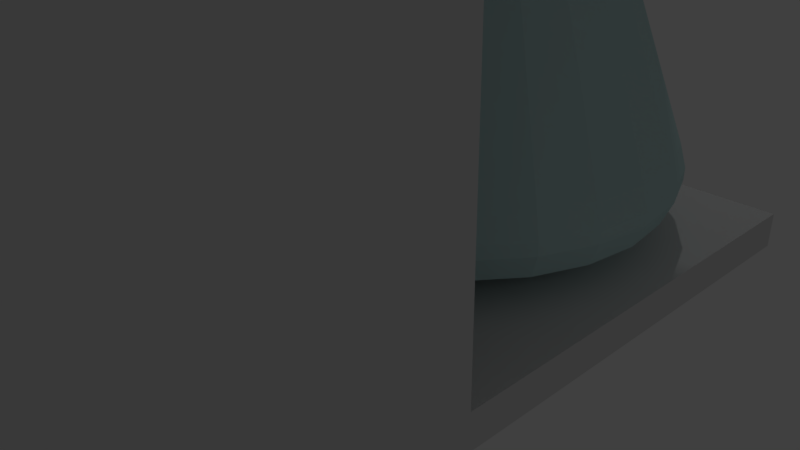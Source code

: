 # Source: coffeeMaker_02.blend  (saved by Blender 2.77.0; exported with 4.5.12 LTS)
import bpy
from mathutils import Matrix  # noqa: F401  (used for matrix-valued properties, if any)

bpy.ops.wm.read_factory_settings(use_empty=True)
scene = bpy.context.scene
scene.name = 'Scene'

# ---- collections
col_collection_1 = bpy.data.collections.new('Collection 1'); scene.collection.children.link(col_collection_1)

# ---- materials (node trees are filled in below, after node groups)
mat_material_001 = bpy.data.materials.new('Material.001')
mat_material_001.alpha_threshold = 0.0
mat_material_001.use_transparent_shadow = False
mat_material_001.diffuse_color = (0.5795, 0.8, 0.8, 1.0)
mat_material_001.roughness = 0.5
mat_material_001.specular_intensity = 0.8958
mat_material_002 = bpy.data.materials.new('Material.002')
mat_material_002.alpha_threshold = 0.0
mat_material_002.use_transparent_shadow = False
mat_material_002.diffuse_color = (0.2079, 0.07055, 0.01562, 1.0)
mat_material_002.roughness = 0.5
mat_material_003 = bpy.data.materials.new('Material.003')
mat_material_003.alpha_threshold = 0.0
mat_material_003.use_transparent_shadow = False
mat_material_003.diffuse_color = (0.8, 0.02959, 0.05895, 1.0)
mat_material_003.roughness = 0.5

# ---- material node trees

# ---- world
world_world = bpy.data.worlds.new('World'); scene.world = world_world
world_world.color = (0.05088, 0.05088, 0.05088)
world_world.use_sun_shadow = False
world_world.sun_shadow_jitter_overblur = 0.0
world_world.cycles.sampling_method = 'MANUAL'
world_world.light_settings.ao_factor = 0.4355

# ---- cameras
cam_camera = bpy.data.cameras.new('Camera')
cam_camera.clip_end = 100.0
cam_camera.lens = 35.0
cam_camera.sensor_width = 32.0
cam_camera.sensor_height = 18.0
cam_camera.ortho_scale = 7.314
cam_camera.dof.focus_distance = 0.0
cam_camera.dof.aperture_fstop = 128.0

# ---- lights
light_point = bpy.data.lights.new('Point', 'POINT')
light_point.transmission_factor = 0.0
light_point.energy = 100.0
light_point.shadow_buffer_clip_start = 0.5
light_point.shadow_soft_size = 0.1
light_point.shadow_maximum_resolution = 0.006
light_point.use_absolute_resolution = True
light_lamp = bpy.data.lights.new('Lamp', 'POINT')
light_lamp.transmission_factor = 0.0
light_lamp.cutoff_distance = 30.0
light_lamp.energy = 100.0
light_lamp.shadow_buffer_clip_start = 1.001
light_lamp.shadow_soft_size = 0.1
light_lamp.shadow_maximum_resolution = 0.006
light_lamp.use_absolute_resolution = True

# ---- meshes
me_cube = bpy.data.meshes.new('Cube')
me_cube.from_pydata([(-5.073, -3.351, -2.345), (-5.073, -3.351, -1.887), (-5.073, 3.374, -2.345), (-5.073, 3.374, -1.887), (2.309, -3.351, -2.345), (2.309, -3.351, -1.887), (2.309, 3.374, -2.345), (2.309, 3.374, -1.887), (-5.073, -0.7991, -1.887), (-5.073, -0.7991, -2.345), (2.309, -0.7991, -1.887), (2.309, -0.7991, -2.345), (-5.073, -0.7991, 4.983), (2.309, -3.351, 4.983), (2.309, -0.7991, 4.983), (-5.073, -3.351, 4.983), (2.309, -3.351, 7.347), (2.309, -0.7991, 7.347), (-5.073, -0.7991, 7.347), (-5.073, -3.351, 7.347), (2.309, 3.381, 4.983), (2.309, 3.381, 7.347), (-5.073, 3.381, 4.983), (-5.073, 3.381, 7.347), (1.571, -0.7991, 4.983), (0.8327, -0.7991, 4.983), (0.09445, -0.7991, 4.983), (-0.6438, -0.7991, 4.983), (-1.382, -0.7991, 4.983), (-2.12, -0.7991, 4.983), (-2.859, -0.7991, 4.983), (-3.597, -0.7991, 4.983), (-4.335, -0.7991, 4.983), (1.571, 3.381, 4.983), (0.8327, 3.381, 4.983), (0.09445, 3.381, 4.983), (-0.6438, 3.381, 4.983), (-1.382, 3.381, 4.983), (-2.12, 3.381, 4.983), (-2.859, 3.381, 4.983), (-3.597, 3.381, 4.983), (-4.335, 3.381, 4.983), (2.309, -0.3811, 4.983), (2.309, 0.03696, 4.983), (2.309, 0.455, 4.983), (2.309, 0.873, 4.983), (2.309, 1.291, 4.983), (2.309, 1.709, 4.983), (2.309, 2.127, 4.983), (2.309, 2.545, 4.983), (2.309, 2.963, 4.983), (-5.073, 2.963, 4.983), (-5.073, 2.545, 4.983), (-5.073, 2.127, 4.983), (-5.073, 1.709, 4.983), (-5.073, 1.291, 4.983), (-5.073, 0.873, 4.983), (-5.073, 0.455, 4.983), (-5.073, 0.03696, 4.983), (-5.073, -0.3811, 4.983), (1.523, 0.3602, 4.983), (1.691, 0.5526, 4.983), (1.83, 0.7764, 4.983), (1.924, 1.026, 4.983), (1.957, 1.291, 4.983), (1.924, 1.556, 4.983), (1.83, 1.806, 4.983), (1.691, 2.029, 4.983), (1.523, 2.222, 4.983), (1.282, 0.1528, 4.983), (1.282, 2.429, 4.983), (0.8278, -0.125, 4.983), (0.8278, 2.707, 4.983), (-0.03361, -0.4371, 4.983), (-0.03361, 3.019, 4.983), (-1.382, -0.598, 4.983), (-1.382, 3.18, 4.983), (-2.73, -0.4371, 4.983), (-2.73, 3.019, 4.983), (-3.592, -0.125, 4.983), (-3.592, 2.707, 4.983), (-4.046, 0.1528, 4.983), (-4.046, 2.429, 4.983), (-4.287, 0.3602, 4.983), (-4.455, 0.5526, 4.983), (-4.594, 0.7764, 4.983), (-4.688, 1.026, 4.983), (-4.721, 1.291, 4.983), (-4.688, 1.556, 4.983), (-4.594, 1.806, 4.983), (-4.455, 2.029, 4.983), (-4.287, 2.222, 4.983), (1.168, 0.474, 4.472), (1.315, 0.6429, 4.472), (1.438, 0.8393, 4.472), (1.519, 1.059, 4.472), (1.548, 1.291, 4.472), (1.519, 1.523, 4.472), (1.438, 1.743, 4.472), (1.315, 1.939, 4.472), (1.168, 2.108, 4.472), (0.9567, 0.2919, 4.472), (0.9567, 2.29, 4.472), (0.5576, 0.04811, 4.472), (0.5576, 2.534, 4.472), (-0.1985, -0.2258, 4.472), (-0.1985, 2.808, 4.472), (-1.382, -0.3671, 4.472), (-1.382, 2.949, 4.472), (-2.566, -0.2258, 4.472), (-2.566, 2.808, 4.472), (-3.322, 0.04811, 4.472), (-3.322, 2.534, 4.472), (-3.721, 0.2919, 4.472), (-3.721, 2.29, 4.472), (-3.932, 0.474, 4.472), (-4.079, 0.6429, 4.472), (-4.202, 0.8393, 4.472), (-4.283, 1.059, 4.472), (-4.312, 1.291, 4.472), (-4.283, 1.523, 4.472), (-4.202, 1.743, 4.472), (-4.079, 1.939, 4.472), (-3.932, 2.108, 4.472), (0.9655, 0.5389, 4.472), (1.101, 0.6943, 4.472), (1.214, 0.8752, 4.472), (1.289, 1.077, 4.472), (1.316, 1.291, 4.472), (1.289, 1.505, 4.472), (1.214, 1.707, 4.472), (1.101, 1.888, 4.472), (0.9655, 2.043, 4.472), (0.771, 0.3712, 4.472), (0.771, 2.211, 4.472), (0.4036, 0.1468, 4.472), (0.4036, 2.435, 4.472), (-0.2924, -0.1054, 4.472), (-0.2924, 2.687, 4.472), (-1.382, -0.2355, 4.472), (-1.382, 2.818, 4.472), (-2.472, -0.1054, 4.472), (-2.472, 2.687, 4.472), (-3.168, 0.1468, 4.472), (-3.168, 2.435, 4.472), (-3.535, 0.3712, 4.472), (-3.535, 2.211, 4.472), (-3.73, 0.5389, 4.472), (-3.865, 0.6943, 4.472), (-3.978, 0.8752, 4.472), (-4.053, 1.077, 4.472), (-4.08, 1.291, 4.472), (-4.053, 1.505, 4.472), (-3.978, 1.707, 4.472), (-3.865, 1.888, 4.472), (-3.73, 2.043, 4.472), (0.7906, 0.5949, 4.115), (0.9161, 0.7388, 4.115), (1.02, 0.9062, 4.115), (1.09, 1.093, 4.115), (1.115, 1.291, 4.115), (1.09, 1.489, 4.115), (1.02, 1.676, 4.115), (0.9161, 1.843, 4.115), (0.7906, 1.987, 4.115), (0.6106, 0.4398, 4.115), (-0.3002, 0.6784, 4.115), (-0.3002, 0.8826, 4.115), (-0.3002, 1.087, 4.115), (-0.3002, 1.291, 4.115), (-0.3002, 1.495, 4.115), (-0.3002, 1.699, 4.115), (-0.3002, 1.904, 4.115), (0.6106, 2.142, 4.115), (0.2706, 0.232, 4.115), (-0.6608, 0.6784, 4.115), (-0.6608, 0.8826, 4.115), (-0.6608, 1.087, 4.115), (-0.6608, 1.291, 4.115), (-0.6608, 1.495, 4.115), (-0.6608, 1.699, 4.115), (-0.6608, 1.904, 4.115), (0.2706, 2.35, 4.115), (-0.3736, -0.001363, 4.115), (-1.021, 0.6784, 4.115), (-1.021, 0.8826, 4.115), (-1.021, 1.087, 4.115), (-1.021, 1.291, 4.115), (-1.021, 1.495, 4.115), (-1.021, 1.699, 4.115), (-1.021, 1.904, 4.115), (-0.3736, 2.583, 4.115), (-1.382, -0.1217, 4.115), (-1.382, 0.6784, 4.115), (-1.382, 0.8826, 4.115), (-1.382, 1.087, 4.115), (-1.382, 1.291, 4.115), (-1.382, 1.495, 4.115), (-1.382, 1.699, 4.115), (-1.382, 1.904, 4.115), (-1.382, 2.704, 4.115), (-2.39, -0.001363, 4.115), (-1.743, 0.6784, 4.115), (-1.743, 0.8826, 4.115), (-1.743, 1.087, 4.115), (-1.743, 1.291, 4.115), (-1.743, 1.495, 4.115), (-1.743, 1.699, 4.115), (-1.743, 1.904, 4.115), (-2.39, 2.583, 4.115), (-3.035, 0.232, 4.115), (-2.103, 0.6784, 4.115), (-2.103, 0.8826, 4.115), (-2.103, 1.087, 4.115), (-2.103, 1.291, 4.115), (-2.103, 1.495, 4.115), (-2.103, 1.699, 4.115), (-2.103, 1.904, 4.115), (-3.035, 2.35, 4.115), (-3.375, 0.4398, 4.115), (-2.464, 0.6784, 4.115), (-2.464, 0.8826, 4.115), (-2.464, 1.087, 4.115), (-2.464, 1.291, 4.115), (-2.464, 1.495, 4.115), (-2.464, 1.699, 4.115), (-2.464, 1.904, 4.115), (-3.375, 2.142, 4.115), (-3.555, 0.5949, 4.115), (-3.68, 0.7388, 4.115), (-3.784, 0.9062, 4.115), (-3.854, 1.093, 4.115), (-3.879, 1.291, 4.115), (-3.854, 1.489, 4.115), (-3.784, 1.676, 4.115), (-3.68, 1.843, 4.115), (-3.555, 1.987, 4.115), (-1.013, -0.7991, 4.983), (-1.013, 3.381, 4.983), (-0.7078, -0.5176, 4.983), (-0.7078, 3.1, 4.983), (-0.7902, -0.2965, 4.472), (-0.7902, 2.879, 4.472), (-0.8372, -0.1704, 4.472), (-0.8372, 2.753, 4.472), (-0.8778, -0.06154, 4.115), (-1.202, 0.6784, 4.115), (-1.202, 0.8826, 4.115), (-1.202, 1.087, 4.115), (-1.202, 1.291, 4.115), (-1.202, 1.495, 4.115), (-1.202, 1.699, 4.115), (-1.202, 1.904, 4.115), (-0.8778, 2.644, 4.115), (-1.751, -0.7991, 4.983), (-1.751, 3.381, 4.983), (-2.056, -0.5176, 4.983), (-2.056, 3.1, 4.983), (-1.974, -0.2965, 4.472), (-1.974, 2.879, 4.472), (-1.927, -0.1704, 4.472), (-1.927, 2.753, 4.472), (-1.886, -0.06154, 4.115), (-1.562, 0.6784, 4.115), (-1.562, 0.8826, 4.115), (-1.562, 1.087, 4.115), (-1.562, 1.291, 4.115), (-1.562, 1.495, 4.115), (-1.562, 1.699, 4.115), (-1.562, 1.904, 4.115), (-1.886, 2.644, 4.115), (-1.382, 3.22, 4.949), (-1.382, 2.989, 4.438), (-2.056, 3.14, 4.949), (-1.974, 2.919, 4.438), (-0.7078, 3.14, 4.949), (-0.7902, 2.919, 4.438), (-1.974, 2.739, 4.164), (-1.382, 2.81, 4.164), (-0.7902, 2.739, 4.164), (-1.974, 2.779, 4.129), (-1.382, 2.85, 4.129), (-0.7902, 2.779, 4.129), (-0.7902, 2.892, 4.378), (-1.382, 2.962, 4.378), (-1.974, 2.892, 4.378), (-0.7902, 2.852, 4.412), (-1.974, 2.852, 4.412), (-1.382, 2.922, 4.412), (1.747, -0.4674, 7.347), (1.747, -3.259, 7.347), (-4.511, -3.259, 7.347), (-4.511, -0.4674, 7.347), (1.747, 2.29, 7.347), (-4.511, 2.29, 7.347), (1.747, -0.4674, 7.846), (1.747, -3.259, 7.846), (-4.511, -3.259, 7.846), (-4.511, -0.4674, 7.846), (1.747, 2.29, 7.846), (-4.511, 2.29, 7.846), (2.309, 3.381, 6.165), (2.064, 3.381, 6.166), (2.064, 3.381, 7.053), (-4.109, 3.381, 5.279), (-4.795, 3.381, 5.279), (-4.795, 3.381, 7.053), (2.064, 3.381, 5.279), (1.378, 3.381, 5.279), (0.6918, 3.381, 5.279), (0.006014, 3.381, 5.279), (-0.6798, 3.381, 5.279), (-1.023, 3.381, 5.279), (-1.366, 3.381, 5.279), (-1.709, 3.381, 5.279), (-2.051, 3.381, 5.279), (-2.737, 3.381, 5.279), (-3.423, 3.381, 5.279), (2.064, 3.424, 6.166), (2.064, 3.424, 7.053), (-4.109, 3.424, 5.279), (-4.795, 3.424, 5.279), (-4.795, 3.424, 7.053), (2.064, 3.424, 5.279), (1.378, 3.424, 5.279), (0.6918, 3.424, 5.279), (0.006014, 3.424, 5.279), (-0.6798, 3.424, 5.279), (-1.023, 3.424, 5.279), (-1.366, 3.424, 5.279), (-1.709, 3.424, 5.279), (-2.051, 3.424, 5.279), (-2.737, 3.424, 5.279), (-3.423, 3.424, 5.279), (1.957, 3.424, 6.158), (1.957, 3.424, 6.936), (-4.011, 3.424, 5.381), (-4.675, 3.424, 5.381), (-4.675, 3.424, 6.936), (1.957, 3.424, 5.381), (1.294, 3.424, 5.381), (0.631, 3.424, 5.381), (-0.03218, 3.424, 5.381), (-0.6954, 3.424, 5.381), (-1.027, 3.424, 5.381), (-1.359, 3.424, 5.381), (-1.69, 3.424, 5.381), (-2.022, 3.424, 5.381), (-2.685, 3.424, 5.381), (-3.348, 3.424, 5.381), (1.957, 3.369, 6.158), (1.957, 3.369, 6.936), (-4.011, 3.369, 5.381), (-4.675, 3.369, 5.381), (-4.675, 3.369, 6.936), (1.957, 3.369, 5.381), (1.294, 3.369, 5.381), (0.631, 3.369, 5.381), (-0.03218, 3.369, 5.381), (-0.6954, 3.369, 5.381), (-1.027, 3.369, 5.381), (-1.359, 3.369, 5.381), (-1.69, 3.369, 5.381), (-2.022, 3.369, 5.381), (-2.685, 3.369, 5.381), (-3.348, 3.369, 5.381)], [], [(8, 3, 2, 9), (3, 7, 6, 2), (10, 5, 4, 11), (5, 1, 0, 4), (9, 2, 6, 11), (10, 7, 3, 8), (5, 10, 14, 13), (0, 9, 11, 4), (7, 10, 11, 6), (1, 8, 9, 0), (1, 5, 13, 15), (8, 1, 15, 12), (12, 15, 19, 18), (10, 8, 12, 32, 31, 30, 29, 254, 28, 237, 27, 26, 25, 24, 14), (19, 16, 290, 291), (15, 13, 16, 19), (13, 14, 17, 16), (17, 14, 42, 43, 44, 45, 46, 47, 48, 49, 50, 20, 301, 21), (238, 37, 313, 312), (18, 19, 291, 292), (12, 18, 23, 22, 51, 52, 53, 54, 55, 56, 57, 58, 59), (91, 51, 22, 41), (50, 68, 33, 20), (68, 70, 34, 33), (70, 72, 35, 34), (72, 74, 36, 35), (240, 76, 37, 238), (257, 78, 38, 255), (78, 80, 39, 38), (80, 82, 40, 39), (82, 91, 41, 40), (14, 24, 60, 42), (42, 60, 61, 43), (43, 61, 62, 44), (44, 62, 63, 45), (45, 63, 64, 46), (46, 64, 65, 47), (47, 65, 66, 48), (48, 66, 67, 49), (49, 67, 68, 50), (24, 25, 69, 60), (25, 26, 71, 69), (26, 27, 73, 71), (237, 28, 75, 239), (254, 29, 77, 256), (61, 60, 92, 93), (83, 84, 116, 115), (81, 83, 115, 113), (256, 77, 109, 258), (69, 71, 103, 101), (82, 80, 112, 114), (240, 74, 106, 242), (70, 68, 100, 102), (29, 30, 79, 77), (77, 79, 111, 109), (71, 73, 105, 103), (91, 82, 114, 123), (68, 67, 99, 100), (285, 284, 281, 280), (72, 70, 102, 104), (90, 91, 123, 122), (67, 66, 98, 99), (30, 31, 81, 79), (89, 90, 122, 121), (66, 65, 97, 98), (88, 89, 121, 120), (65, 64, 96, 97), (87, 88, 120, 119), (79, 81, 113, 111), (239, 75, 107, 241), (60, 69, 101, 92), (31, 32, 83, 81), (64, 63, 95, 96), (86, 87, 119, 118), (80, 78, 110, 112), (74, 72, 104, 106), (63, 62, 94, 95), (85, 86, 118, 117), (62, 61, 93, 94), (84, 85, 117, 116), (32, 12, 59, 83), (83, 59, 58, 84), (84, 58, 57, 85), (85, 57, 56, 86), (86, 56, 55, 87), (87, 55, 54, 88), (88, 54, 53, 89), (89, 53, 52, 90), (90, 52, 51, 91), (123, 114, 146, 155), (259, 108, 140, 261), (104, 102, 134, 136), (100, 99, 131, 132), (99, 98, 130, 131), (111, 113, 145, 143), (241, 107, 139, 243), (98, 97, 129, 130), (92, 101, 133, 124), (112, 110, 142, 144), (106, 104, 136, 138), (97, 96, 128, 129), (122, 123, 155, 154), (96, 95, 127, 128), (121, 122, 154, 153), (95, 94, 126, 127), (120, 121, 153, 152), (94, 93, 125, 126), (119, 120, 152, 151), (113, 115, 147, 145), (258, 109, 141, 260), (101, 103, 135, 133), (93, 92, 124, 125), (118, 119, 151, 150), (114, 112, 144, 146), (242, 106, 138, 244), (102, 100, 132, 134), (117, 118, 150, 149), (116, 117, 149, 148), (115, 116, 148, 147), (109, 111, 143, 141), (103, 105, 137, 135), (148, 149, 230, 229), (147, 148, 229, 228), (141, 143, 210, 201), (135, 137, 183, 174), (155, 146, 227, 236), (261, 140, 200, 270), (136, 134, 173, 182), (132, 131, 163, 164), (131, 130, 162, 163), (143, 145, 219, 210), (243, 139, 192, 245), (124, 133, 165, 156), (130, 129, 161, 162), (144, 142, 209, 218), (138, 136, 182, 191), (129, 128, 160, 161), (154, 155, 236, 235), (128, 127, 159, 160), (153, 154, 235, 234), (127, 126, 158, 159), (152, 153, 234, 233), (126, 125, 157, 158), (151, 152, 233, 232), (145, 147, 228, 219), (260, 141, 201, 262), (133, 135, 174, 165), (125, 124, 156, 157), (150, 151, 232, 231), (146, 144, 218, 227), (244, 138, 191, 253), (134, 132, 164, 173), (149, 150, 231, 230), (156, 165, 166, 157), (157, 166, 167, 158), (158, 167, 168, 159), (159, 168, 169, 160), (160, 169, 170, 161), (161, 170, 171, 162), (162, 171, 172, 163), (163, 172, 173, 164), (165, 174, 175, 166), (166, 175, 176, 167), (167, 176, 177, 168), (168, 177, 178, 169), (169, 178, 179, 170), (170, 179, 180, 171), (171, 180, 181, 172), (172, 181, 182, 173), (174, 183, 184, 175), (175, 184, 185, 176), (176, 185, 186, 177), (177, 186, 187, 178), (178, 187, 188, 179), (179, 188, 189, 180), (180, 189, 190, 181), (181, 190, 191, 182), (245, 192, 193, 246), (246, 193, 194, 247), (247, 194, 195, 248), (248, 195, 196, 249), (249, 196, 197, 250), (250, 197, 198, 251), (251, 198, 199, 252), (252, 199, 200, 253), (262, 201, 202, 263), (263, 202, 203, 264), (264, 203, 204, 265), (265, 204, 205, 266), (266, 205, 206, 267), (267, 206, 207, 268), (268, 207, 208, 269), (269, 208, 209, 270), (201, 210, 211, 202), (202, 211, 212, 203), (203, 212, 213, 204), (204, 213, 214, 205), (205, 214, 215, 206), (206, 215, 216, 207), (207, 216, 217, 208), (208, 217, 218, 209), (210, 219, 220, 211), (211, 220, 221, 212), (212, 221, 222, 213), (213, 222, 223, 214), (214, 223, 224, 215), (215, 224, 225, 216), (216, 225, 226, 217), (217, 226, 227, 218), (219, 228, 229, 220), (220, 229, 230, 221), (221, 230, 231, 222), (222, 231, 232, 223), (223, 232, 233, 224), (224, 233, 234, 225), (225, 234, 235, 226), (226, 235, 236, 227), (190, 252, 253, 191), (189, 251, 252, 190), (188, 250, 251, 189), (187, 249, 250, 188), (186, 248, 249, 187), (185, 247, 248, 186), (184, 246, 247, 185), (183, 245, 246, 184), (140, 244, 253, 200), (137, 243, 245, 183), (108, 242, 244, 140), (105, 241, 243, 137), (73, 239, 241, 105), (259, 257, 273, 274), (27, 237, 239, 73), (74, 240, 238, 36), (199, 269, 270, 200), (198, 268, 269, 199), (197, 267, 268, 198), (196, 266, 267, 197), (195, 265, 266, 196), (194, 264, 265, 195), (193, 263, 264, 194), (192, 262, 263, 193), (139, 260, 262, 192), (142, 261, 270, 209), (107, 258, 260, 139), (110, 259, 261, 142), (78, 257, 259, 110), (75, 256, 258, 107), (28, 254, 256, 75), (76, 257, 255, 37), (273, 271, 272, 274), (271, 275, 276, 272), (76, 240, 275, 271), (257, 76, 271, 273), (240, 242, 276, 275), (284, 283, 282, 281), (279, 278, 281, 282), (278, 277, 280, 281), (283, 286, 279, 282), (287, 285, 280, 277), (286, 288, 278, 279), (288, 287, 277, 278), (108, 259, 287, 288), (242, 108, 288, 286), (259, 274, 285, 287), (276, 242, 286, 283), (272, 276, 283, 284), (274, 272, 284, 285), (294, 292, 298, 300), (291, 290, 296, 297), (17, 21, 293, 289), (21, 23, 294, 293), (23, 18, 292, 294), (16, 17, 289, 290), (295, 298, 297, 296), (298, 295, 299, 300), (293, 294, 300, 299), (290, 289, 295, 296), (289, 293, 299, 295), (292, 291, 297, 298), (316, 317, 333, 332), (255, 38, 315, 314), (21, 301, 302, 303), (38, 39, 316, 315), (41, 22, 305, 304), (301, 20, 307, 302), (39, 40, 317, 316), (22, 23, 306, 305), (20, 33, 308, 307), (36, 238, 312, 311), (40, 41, 304, 317), (23, 21, 303, 306), (33, 34, 309, 308), (34, 35, 310, 309), (35, 36, 311, 310), (37, 255, 314, 313), (320, 321, 337, 336), (307, 308, 324, 323), (317, 304, 320, 333), (308, 309, 325, 324), (311, 312, 328, 327), (309, 310, 326, 325), (313, 314, 330, 329), (310, 311, 327, 326), (303, 302, 318, 319), (302, 307, 323, 318), (312, 313, 329, 328), (304, 305, 321, 320), (314, 315, 331, 330), (305, 306, 322, 321), (315, 316, 332, 331), (306, 303, 319, 322), (341, 342, 358, 357), (330, 331, 347, 346), (321, 322, 338, 337), (331, 332, 348, 347), (322, 319, 335, 338), (332, 333, 349, 348), (323, 324, 340, 339), (333, 320, 336, 349), (324, 325, 341, 340), (327, 328, 344, 343), (325, 326, 342, 341), (329, 330, 346, 345), (326, 327, 343, 342), (319, 318, 334, 335), (318, 323, 339, 334), (328, 329, 345, 344), (355, 356, 357, 358, 359, 360, 361, 362, 363, 364, 365, 352, 353, 354, 351, 350), (345, 346, 362, 361), (342, 343, 359, 358), (335, 334, 350, 351), (334, 339, 355, 350), (344, 345, 361, 360), (336, 337, 353, 352), (346, 347, 363, 362), (337, 338, 354, 353), (347, 348, 364, 363), (338, 335, 351, 354), (348, 349, 365, 364), (339, 340, 356, 355), (349, 336, 352, 365), (340, 341, 357, 356), (343, 344, 360, 359)])
me_cube.use_remesh_preserve_volume = False
me_cube.use_remesh_preserve_attributes = False
me_cube.use_mirror_vertex_groups = False
me_cube.update()
me_cylinder = bpy.data.meshes.new('Cylinder')
me_cylinder.from_pydata([(0.0, 0.9025, -0.7491), (-1.793e-08, 1.805, -0.5579), (0.2336, 0.8717, -0.7491), (0.4672, 1.743, -0.5579), (0.4512, 0.7816, -0.7491), (0.9025, 1.563, -0.5579), (0.6382, 0.6382, -0.7491), (1.276, 1.276, -0.5579), (0.7816, 0.4512, -0.7491), (1.563, 0.9025, -0.5579), (0.8717, 0.2336, -0.7491), (1.743, 0.4672, -0.5579), (0.9025, 6.814e-08, -0.7491), (1.805, 2.506e-07, -0.5579), (0.8717, -0.2336, -0.7491), (1.743, -0.4672, -0.5579), (0.7816, -0.4512, -0.7491), (1.563, -0.9025, -0.5579), (0.6382, -0.6382, -0.7491), (1.276, -1.276, -0.5579), (0.4513, -0.7816, -0.7491), (0.9025, -1.563, -0.5579), (0.2336, -0.8717, -0.7491), (0.4672, -1.743, -0.5579), (3.514e-07, -0.9025, -0.7491), (6.85e-07, -1.805, -0.5579), (-0.2336, -0.8717, -0.7491), (-0.4672, -1.743, -0.5579), (-0.4512, -0.7816, -0.7491), (-0.9025, -1.563, -0.5579), (-0.6382, -0.6382, -0.7491), (-1.276, -1.276, -0.5579), (-0.7816, -0.4513, -0.7491), (-1.563, -0.9025, -0.5579), (-0.8717, -0.2336, -0.7491), (-1.743, -0.4672, -0.5579), (-0.9025, -4.196e-07, -0.7804), (-1.805, -7.249e-07, -0.5579), (-0.8717, 0.2336, -0.7491), (-1.743, 0.4672, -0.5579), (-0.7816, 0.4512, -0.7491), (-1.563, 0.9025, -0.5579), (-0.6382, 0.6382, -0.7491), (-1.276, 1.276, -0.5579), (-0.4513, 0.7816, -0.7491), (-0.9025, 1.563, -0.5579), (-0.2336, 0.8717, -0.7491), (-0.4672, 1.743, -0.5579), (0.01083, 2.346, -0.2695), (0.6181, 2.267, -0.2695), (1.184, 2.032, -0.2695), (1.67, 1.659, -0.2695), (2.043, 1.173, -0.2695), (2.277, 0.6073, -0.2695), (2.357, 3.681e-07, -0.2695), (2.277, -0.6073, -0.2695), (2.043, -1.173, -0.2695), (1.67, -1.659, -0.2695), (1.184, -2.032, -0.2695), (0.6181, -2.267, -0.2695), (0.01083, -2.346, -0.2695), (-0.5965, -2.267, -0.2695), (-1.162, -2.032, -0.2695), (-1.648, -1.659, -0.2695), (-2.021, -1.173, -0.2695), (-2.256, -0.6073, -0.2695), (-2.336, -8.999e-07, -0.2695), (-2.256, 0.6073, -0.2695), (-2.021, 1.173, -0.2695), (-1.648, 1.659, -0.2695), (-1.162, 2.032, -0.2695), (-0.5965, 2.267, -0.2695), (0.01318, 2.464, 0.01672), (0.6509, 2.38, 0.01672), (1.245, 2.134, 0.01672), (1.755, 1.742, 0.01672), (2.147, 1.232, 0.01672), (2.393, 0.6377, 0.01672), (2.477, 3.982e-07, 0.01672), (2.393, -0.6377, 0.01672), (2.147, -1.232, 0.01672), (1.755, -1.742, 0.01672), (1.245, -2.134, 0.01672), (0.6509, -2.38, 0.01672), (0.01318, -2.464, 0.01672), (-0.6245, -2.38, 0.01672), (-1.219, -2.134, 0.01672), (-1.729, -1.742, 0.01672), (-2.121, -1.232, 0.01672), (-2.367, -0.6377, 0.01672), (-2.451, -9.333e-07, 0.01672), (-2.367, 0.6377, 0.01672), (-2.121, 1.232, 0.01672), (-1.729, 1.742, 0.01672), (-1.219, 2.134, 0.01672), (-0.6245, 2.38, 0.01672), (0.01318, 2.464, 0.1681), (0.6509, 2.38, 0.1681), (1.245, 2.134, 0.1681), (1.755, 1.742, 0.1681), (2.147, 1.232, 0.1681), (2.393, 0.6377, 0.1681), (2.477, 3.982e-07, 0.1681), (2.393, -0.6377, 0.1681), (2.147, -1.232, 0.1681), (1.755, -1.742, 0.1681), (1.245, -2.134, 0.1681), (0.6509, -2.38, 0.1681), (0.01318, -2.464, 0.1681), (-0.6245, -2.38, 0.1681), (-1.219, -2.134, 0.1681), (-1.729, -1.742, 0.1681), (-2.121, -1.232, 0.1681), (-2.367, -0.6377, 0.1681), (-2.451, -9.333e-07, 0.1681), (-2.367, 0.6377, 0.1681), (-2.121, 1.232, 0.1681), (-1.729, 1.742, 0.1681), (-1.219, 2.134, 0.1681), (-0.6245, 2.38, 0.1681), (0.0117, 2.39, 0.441), (0.6303, 2.308, 0.441), (1.207, 2.07, 0.441), (1.702, 1.69, 0.441), (2.081, 1.195, 0.441), (2.32, 0.6186, 0.441), (2.402, 3.782e-07, 0.441), (2.32, -0.6186, 0.441), (2.081, -1.195, 0.441), (1.702, -1.69, 0.441), (1.207, -2.07, 0.441), (0.6303, -2.308, 0.441), (0.0117, -2.39, 0.441), (-0.6069, -2.308, 0.441), (-1.183, -2.07, 0.441), (-1.678, -1.69, 0.441), (-2.058, -1.195, 0.441), (-2.297, -0.6186, 0.441), (-2.378, -9.133e-07, 0.441), (-2.297, 0.6186, 0.441), (-2.058, 1.195, 0.441), (-1.678, 1.69, 0.441), (-1.183, 2.07, 0.441), (-0.6069, 2.308, 0.441), (-0.01295, 1.157, 3.975), (0.2866, 1.118, 3.975), (0.5657, 1.002, 3.975), (0.8054, 0.8184, 3.975), (0.9893, 0.5787, 3.975), (1.105, 0.2995, 3.975), (1.144, 8.853e-08, 3.975), (1.105, -0.2995, 3.975), (0.9893, -0.5787, 3.975), (0.8054, -0.8184, 3.975), (0.5657, -1.002, 3.975), (0.2866, -1.118, 3.975), (-0.01295, -1.157, 3.975), (-0.3125, -1.118, 3.975), (-0.5916, -1.002, 3.975), (-0.8313, -0.8184, 3.975), (-1.015, -0.5787, 3.975), (-1.131, -0.2995, 3.975), (-1.17, -5.369e-07, 3.975), (-1.131, 0.2995, 3.975), (-1.015, 0.5787, 3.975), (-0.8313, 0.8184, 3.975), (-0.5916, 1.002, 3.975), (-0.3125, 1.118, 3.975), (0.0, 1.0, -1.0), (-1.987e-08, 2.0, -0.7988), (0.2588, 0.9659, -1.0), (0.5176, 1.932, -0.7988), (0.5, 0.866, -1.0), (1.0, 1.732, -0.7988), (0.7071, 0.7071, -1.0), (1.414, 1.414, -0.7988), (0.866, 0.5, -1.0), (1.732, 1.0, -0.7988), (0.9659, 0.2588, -1.0), (1.932, 0.5176, -0.7988), (1.0, 7.55e-08, -1.0), (2.0, 2.777e-07, -0.7988), (0.9659, -0.2588, -1.0), (1.932, -0.5176, -0.7988), (0.866, -0.5, -1.0), (1.732, -1.0, -0.7988), (0.7071, -0.7071, -1.0), (1.414, -1.414, -0.7988), (0.5, -0.866, -1.0), (1.0, -1.732, -0.7988), (0.2588, -0.9659, -1.0), (0.5176, -1.932, -0.7988), (3.894e-07, -1.0, -1.0), (7.59e-07, -2.0, -0.7988), (-0.2588, -0.9659, -1.0), (-0.5176, -1.932, -0.7988), (-0.5, -0.866, -1.0), (-1.0, -1.732, -0.7988), (-0.7071, -0.7071, -1.0), (-1.414, -1.414, -0.7988), (-0.866, -0.5, -1.0), (-1.732, -1.0, -0.7988), (-0.9659, -0.2588, -1.0), (-1.932, -0.5176, -0.7988), (-1.0, -4.649e-07, -1.033), (-2.0, -8.032e-07, -0.7988), (-0.9659, 0.2588, -1.0), (-1.932, 0.5176, -0.7988), (-0.866, 0.5, -1.0), (-1.732, 1.0, -0.7988), (-0.7071, 0.7071, -1.0), (-1.414, 1.414, -0.7988), (-0.5, 0.866, -1.0), (-1.0, 1.732, -0.7988), (-0.2588, 0.9659, -1.0), (-0.5176, 1.932, -0.7988), (0.012, 2.6, -0.4952), (0.6849, 2.511, -0.4952), (1.312, 2.252, -0.4952), (1.85, 1.838, -0.4952), (2.264, 1.3, -0.4952), (2.523, 0.6729, -0.4952), (2.612, 4.079e-07, -0.4952), (2.523, -0.6729, -0.4952), (2.264, -1.3, -0.4952), (1.85, -1.838, -0.4952), (1.312, -2.252, -0.4952), (0.6849, -2.511, -0.4952), (0.012, -2.6, -0.4952), (-0.6609, -2.511, -0.4952), (-1.288, -2.252, -0.4952), (-1.826, -1.838, -0.4952), (-2.24, -1.3, -0.4952), (-2.499, -0.6729, -0.4952), (-2.588, -9.972e-07, -0.4952), (-2.499, 0.6729, -0.4952), (-2.24, 1.3, -0.4952), (-1.826, 1.838, -0.4952), (-1.288, 2.252, -0.4952), (-0.6609, 2.511, -0.4952), (0.0146, 2.73, -0.1939), (0.7212, 2.637, -0.1939), (1.38, 2.364, -0.1939), (1.945, 1.93, -0.1939), (2.379, 1.365, -0.1939), (2.652, 0.7066, -0.1939), (2.745, 4.412e-07, -0.1939), (2.652, -0.7066, -0.1939), (2.379, -1.365, -0.1939), (1.945, -1.93, -0.1939), (1.38, -2.364, -0.1939), (0.7212, -2.637, -0.1939), (0.0146, -2.73, -0.1939), (-0.692, -2.637, -0.1939), (-1.35, -2.364, -0.1939), (-1.916, -1.93, -0.1939), (-2.35, -1.365, -0.1939), (-2.622, -0.7066, -0.1939), (-2.715, -1.034e-06, -0.1939), (-2.622, 0.7066, -0.1939), (-2.35, 1.365, -0.1939), (-1.916, 1.93, -0.1939), (-1.35, 2.364, -0.1939), (-0.692, 2.637, -0.1939), (0.0146, 2.73, -0.03457), (0.7212, 2.637, -0.03457), (1.38, 2.364, -0.03457), (1.945, 1.93, -0.03457), (2.379, 1.365, -0.03457), (2.652, 0.7066, -0.03457), (2.745, 4.412e-07, -0.03457), (2.652, -0.7066, -0.03457), (2.379, -1.365, -0.03457), (1.945, -1.93, -0.03457), (1.38, -2.364, -0.03457), (0.7212, -2.637, -0.03457), (0.0146, -2.73, -0.03457), (-0.692, -2.637, -0.03457), (-1.35, -2.364, -0.03457), (-1.916, -1.93, -0.03457), (-2.35, -1.365, -0.03457), (-2.622, -0.7066, -0.03457), (-2.715, -1.034e-06, -0.03457), (-2.622, 0.7066, -0.03457), (-2.35, 1.365, -0.03457), (-1.916, 1.93, -0.03457), (-1.35, 2.364, -0.03457), (-0.692, 2.637, -0.03457), (0.01296, 2.648, 0.2527), (0.6983, 2.558, 0.2527), (1.337, 2.293, 0.2527), (1.885, 1.872, 0.2527), (2.306, 1.324, 0.2527), (2.571, 0.6854, 0.2527), (2.661, 4.191e-07, 0.2527), (2.571, -0.6854, 0.2527), (2.306, -1.324, 0.2527), (1.885, -1.872, 0.2527), (1.337, -2.293, 0.2527), (0.6983, -2.558, 0.2527), (0.01296, -2.648, 0.2527), (-0.6724, -2.558, 0.2527), (-1.311, -2.293, 0.2527), (-1.86, -1.872, 0.2527), (-2.28, -1.324, 0.2527), (-2.545, -0.6854, 0.2527), (-2.635, -1.012e-06, 0.2527), (-2.545, 0.6854, 0.2527), (-2.28, 1.324, 0.2527), (-1.86, 1.872, 0.2527), (-1.311, 2.293, 0.2527), (-0.6724, 2.558, 0.2527), (-0.01435, 1.282, 3.973), (0.3175, 1.239, 3.973), (0.6268, 1.111, 3.973), (0.8924, 0.9068, 3.973), (1.096, 0.6412, 3.973), (1.224, 0.3319, 3.973), (1.268, 9.809e-08, 3.973), (1.224, -0.3319, 3.973), (1.096, -0.6412, 3.973), (0.8924, -0.9068, 3.973), (0.6268, -1.111, 3.973), (0.3175, -1.239, 3.973), (-0.01435, -1.282, 3.973), (-0.3463, -1.239, 3.973), (-0.6555, -1.111, 3.973), (-0.9211, -0.9068, 3.973), (-1.125, -0.6412, 3.973), (-1.253, -0.3319, 3.973), (-1.297, -5.949e-07, 3.973), (-1.253, 0.3319, 3.973), (-1.125, 0.6412, 3.973), (-0.9211, 0.9068, 3.973), (-0.6555, 1.111, 3.973), (-0.3463, 1.239, 3.973), (1.854e-09, 0.8526, -0.6329), (-1.509e-08, 1.705, -0.4418), (0.2207, 0.8235, -0.6329), (0.4413, 1.647, -0.4418), (0.4263, 0.7384, -0.6329), (0.8526, 1.477, -0.4418), (0.6029, 0.6029, -0.6329), (1.206, 1.206, -0.4418), (0.7384, 0.4263, -0.6329), (1.477, 0.8526, -0.4418), (0.8235, 0.2207, -0.6329), (1.647, 0.4413, -0.4418), (0.8526, 5.668e-08, -0.6329), (1.705, 2.29e-07, -0.4418), (0.8235, -0.2207, -0.6329), (1.647, -0.4413, -0.4418), (0.7384, -0.4263, -0.6329), (1.477, -0.8526, -0.4418), (0.6029, -0.6029, -0.6329), (1.206, -1.206, -0.4418), (0.4263, -0.7384, -0.6329), (0.8526, -1.477, -0.4418), (0.2207, -0.8235, -0.6329), (0.4413, -1.647, -0.4418), (3.339e-07, -0.8526, -0.6329), (6.489e-07, -1.705, -0.4418), (-0.2207, -0.8235, -0.6329), (-0.4413, -1.647, -0.4418), (-0.4263, -0.7384, -0.6329), (-0.8526, -1.477, -0.4418), (-0.6029, -0.6029, -0.6329), (-1.206, -1.206, -0.4418), (-0.7384, -0.4263, -0.6329), (-1.477, -0.8526, -0.4418), (-0.8235, -0.2207, -0.6329), (-1.647, -0.4413, -0.4418), (-0.8526, -4.041e-07, -0.6643), (-1.705, -6.925e-07, -0.4418), (-0.8235, 0.2207, -0.6329), (-1.647, 0.4413, -0.4418), (-0.7384, 0.4263, -0.6329), (-1.477, 0.8526, -0.4418), (-0.6029, 0.6029, -0.6329), (-1.206, 1.206, -0.4418), (-0.4263, 0.7384, -0.6329), (-0.8526, 1.477, -0.4418), (-0.2207, 0.8235, -0.6329), (-0.4413, 1.647, -0.4418), (0.01023, 2.217, -0.1534), (0.584, 2.141, -0.1534), (1.119, 1.92, -0.1534), (1.578, 1.567, -0.1534), (1.93, 1.108, -0.1534), (2.151, 0.5737, -0.1534), (2.227, 3.401e-07, -0.1534), (2.151, -0.5737, -0.1534), (1.93, -1.108, -0.1534), (1.578, -1.567, -0.1534), (1.119, -1.92, -0.1534), (0.584, -2.141, -0.1534), (0.01023, -2.217, -0.1534), (-0.5635, -2.141, -0.1534), (-1.098, -1.92, -0.1534), (-1.557, -1.567, -0.1534), (-1.91, -1.108, -0.1534), (-2.131, -0.5737, -0.1534), (-2.207, -8.579e-07, -0.1534), (-2.131, 0.5737, -0.1534), (-1.91, 1.108, -0.1534), (-1.557, 1.567, -0.1534), (-1.098, 1.92, -0.1534), (-0.5635, 2.141, -0.1534), (0.01245, 2.328, 0.1329), (0.6149, 2.248, 0.1329), (1.176, 2.016, 0.1329), (1.658, 1.646, 0.1329), (2.028, 1.164, 0.1329), (2.261, 0.6024, 0.1329), (2.34, 3.685e-07, 0.1329), (2.261, -0.6024, 0.1329), (2.028, -1.164, 0.1329), (1.658, -1.646, 0.1329), (1.176, -2.016, 0.1329), (0.6149, -2.248, 0.1329), (0.01245, -2.328, 0.1329), (-0.59, -2.248, 0.1329), (-1.151, -2.016, 0.1329), (-1.633, -1.646, 0.1329), (-2.003, -1.164, 0.1329), (-2.236, -0.6024, 0.1329), (-2.315, -8.894e-07, 0.1329), (-2.236, 0.6024, 0.1329), (-2.003, 1.164, 0.1329), (-1.633, 1.646, 0.1329), (-1.151, 2.016, 0.1329), (-0.59, 2.248, 0.1329), (0.01245, 2.328, 0.2842), (0.6149, 2.248, 0.2842), (1.176, 2.016, 0.2842), (1.658, 1.646, 0.2842), (2.028, 1.164, 0.2842), (2.261, 0.6024, 0.2842), (2.34, 3.685e-07, 0.2842), (2.261, -0.6024, 0.2842), (2.028, -1.164, 0.2842), (1.658, -1.646, 0.2842), (1.176, -2.016, 0.2842), (0.6149, -2.248, 0.2842), (0.01245, -2.328, 0.2842), (-0.59, -2.248, 0.2842), (-1.151, -2.016, 0.2842), (-1.633, -1.646, 0.2842), (-2.003, -1.164, 0.2842), (-2.236, -0.6024, 0.2842), (-2.315, -8.894e-07, 0.2842), (-2.236, 0.6024, 0.2842), (-2.003, 1.164, 0.2842), (-1.633, 1.646, 0.2842), (-1.151, 2.016, 0.2842), (-0.59, 2.248, 0.2842), (0.01105, 2.258, 0.5572), (0.5954, 2.181, 0.5572), (1.14, 1.955, 0.5572), (1.608, 1.596, 0.5572), (1.966, 1.129, 0.5572), (2.192, 0.5843, 0.5572), (2.269, 3.496e-07, 0.5572), (2.192, -0.5843, 0.5572), (1.966, -1.129, 0.5572), (1.608, -1.596, 0.5572), (1.14, -1.955, 0.5572), (0.5954, -2.181, 0.5572), (0.01105, -2.258, 0.5572), (-0.5733, -2.181, 0.5572), (-1.118, -1.955, 0.5572), (-1.585, -1.596, 0.5572), (-1.944, -1.129, 0.5572), (-2.17, -0.5843, 0.5572), (-2.247, -8.705e-07, 0.5572), (-2.17, 0.5843, 0.5572), (-1.944, 1.129, 0.5572), (-1.585, 1.596, 0.5572), (-1.118, 1.955, 0.5572), (-0.5733, 2.181, 0.5572), (-0.001415, 1.719, 2.057), (0.4409, 1.661, 2.057), (0.8531, 1.49, 2.057), (1.207, 1.219, 2.057), (1.479, 0.8648, 2.057), (1.649, 0.4527, 2.057), (1.708, 0.01036, 2.057), (1.649, -0.432, 2.057), (1.479, -0.8441, 2.057), (1.207, -1.198, 2.057), (0.8531, -1.47, 2.057), (0.4409, -1.64, 2.057), (-0.001414, -1.699, 2.057), (-0.4437, -1.64, 2.057), (-0.8559, -1.47, 2.057), (-1.21, -1.198, 2.057), (-1.481, -0.8441, 2.057), (-1.652, -0.432, 2.057), (-1.71, 0.01036, 2.057), (-1.652, 0.4527, 2.057), (-1.481, 0.8648, 2.057), (-1.21, 1.219, 2.057), (-0.8559, 1.49, 2.057), (-0.4437, 1.661, 2.057), (1.242e-09, -1.201e-07, 2.06), (-0.6029, 1.021, 4.005), (-0.8473, 0.8336, 4.005), (-1.035, 0.5892, 4.005), (-1.153, 0.3046, 4.005), (-1.193, -0.0008579, 4.005), (-1.153, -0.3063, 4.005), (-1.035, -0.5909, 4.005), (-0.8473, -0.8353, 4.005), (-0.6029, -1.023, 4.005), (-0.3183, -1.141, 4.005), (-0.01283, -1.181, 4.005), (0.2926, -1.141, 4.005), (0.5772, -1.023, 4.005), (0.8216, -0.8353, 4.005), (1.009, -0.5909, 4.005), (1.127, -0.3063, 4.005), (1.167, -0.0008573, 4.005), (1.127, 0.3046, 4.005), (1.009, 0.5892, 4.005), (0.8216, 0.8336, 4.005), (0.5772, 1.021, 4.005), (-0.01283, 1.179, 4.005), (0.2926, 1.139, 4.005), (-0.3183, 1.139, 4.005), (0.3242, 1.262, 4.003), (-0.01425, 1.307, 4.003), (0.6396, 1.132, 4.003), (0.9104, 0.9238, 4.003), (1.118, 0.6529, 4.003), (1.249, 0.3376, 4.003), (1.293, -0.0008572, 4.003), (1.249, -0.3393, 4.003), (1.118, -0.6547, 4.003), (0.9104, -0.9255, 4.003), (0.6396, -1.133, 4.003), (0.3242, -1.264, 4.003), (-0.01425, -1.308, 4.003), (-0.3527, -1.264, 4.003), (-0.6681, -1.133, 4.003), (-0.9389, -0.9255, 4.003), (-1.147, -0.6547, 4.003), (-1.277, -0.3393, 4.003), (-1.322, -0.000858, 4.003), (-1.277, 0.3376, 4.003), (-1.147, 0.6529, 4.003), (-0.9389, 0.9238, 4.003), (-0.6681, 1.132, 4.003), (-0.3527, 1.262, 4.003), (-0.3527, 1.262, 4.329), (-0.668, 1.132, 4.329), (-0.9388, 0.9238, 4.329), (-1.147, 0.6529, 4.329), (-1.277, 0.3376, 4.329), (-1.322, -0.000858, 4.329), (-1.277, -0.3393, 4.329), (-1.147, -0.6547, 4.329), (-0.9388, -0.9255, 4.329), (-0.668, -1.133, 4.329), (-0.3527, -1.264, 4.329), (-0.01422, -1.308, 4.329), (0.3242, -1.264, 4.329), (0.6396, -1.133, 4.329), (0.9104, -0.9255, 4.329), (1.118, -0.6547, 4.329), (1.249, -0.3393, 4.329), (1.293, -0.0008572, 4.329), (1.249, 0.3376, 4.329), (1.118, 0.6529, 4.329), (0.9104, 0.9238, 4.329), (0.6396, 1.132, 4.329), (0.3242, 1.262, 4.329), (-0.01422, 1.307, 4.329), (-0.01279, 1.179, 4.332), (-0.3182, 1.139, 4.332), (-0.6029, 1.021, 4.332), (-0.8473, 0.8336, 4.332), (-1.035, 0.5892, 4.332), (-1.153, 0.3046, 4.332), (-1.193, -0.0008579, 4.332), (-1.153, -0.3063, 4.332), (-1.035, -0.5909, 4.332), (-0.8473, -0.8353, 4.332), (-0.6029, -1.023, 4.332), (-0.3182, -1.141, 4.332), (-0.01279, -1.181, 4.332), (0.2926, -1.141, 4.332), (0.5773, -1.023, 4.332), (0.8217, -0.8353, 4.332), (1.009, -0.5909, 4.332), (1.127, -0.3063, 4.332), (1.167, -0.0008573, 4.332), (1.127, 0.3046, 4.332), (1.009, 0.5892, 4.332), (0.8217, 0.8336, 4.332), (0.5773, 1.021, 4.332), (0.2926, 1.139, 4.332), (-0.3526, 1.262, 4.657), (-0.668, 1.132, 4.657), (-0.9388, 0.9238, 4.657), (-1.147, 0.6529, 4.657), (-1.277, 0.3376, 4.657), (-1.322, -0.000858, 4.657), (-1.277, -0.3393, 4.657), (-1.147, -0.6547, 4.657), (-0.9388, -0.9255, 4.657), (-0.668, -1.133, 4.657), (-0.3526, -1.361, 4.657), (-0.01419, -1.61, 4.657), (0.3242, -1.361, 4.657), (0.6396, -1.133, 4.657), (0.9104, -0.9255, 4.657), (1.118, -0.6547, 4.657), (1.249, -0.3393, 4.657), (1.293, -0.0008572, 4.657), (1.249, 0.3376, 4.657), (1.118, 0.6529, 4.657), (0.9104, 0.9238, 4.657), (0.6396, 1.132, 4.657), (0.3242, 1.262, 4.657), (-0.01419, 1.307, 4.657), (-0.01276, 1.179, 4.659), (-0.3182, 1.139, 4.659), (-0.6028, 1.021, 4.659), (-0.8472, 0.8336, 4.659), (-1.035, 0.5892, 4.659), (-1.153, 0.3046, 4.659), (-1.193, -0.0008579, 4.659), (-1.153, -0.3063, 4.659), (-1.035, -0.5909, 4.659), (-0.8472, -0.8353, 4.659), (-0.6028, -1.023, 4.659), (-0.3182, -1.238, 4.659), (-0.01276, -1.482, 4.659), (0.2927, -1.238, 4.659), (0.5773, -1.023, 4.659), (0.8217, -0.8353, 4.659), (1.009, -0.5909, 4.659), (1.127, -0.3063, 4.659), (1.167, -0.0008573, 4.659), (1.127, 0.3046, 4.659), (1.009, 0.5892, 4.659), (0.8217, 0.8336, 4.659), (0.5773, 1.021, 4.659), (0.2927, 1.139, 4.659), (0.3242, 1.264, 4.736), (-0.01419, 1.308, 4.736), (-0.01276, 1.181, 4.738), (-0.3182, 1.14, 4.738), (0.2927, 1.14, 4.738), (-0.3526, 1.264, 4.736), (0.3242, 1.251, 4.814), (-0.01419, 1.282, 4.783), (-0.01276, 1.194, 4.875), (-0.3182, 1.166, 4.903), (0.2927, 1.166, 4.903), (-0.3526, 1.251, 4.814), (0.3242, 1.282, 4.85), (-0.01419, 1.299, 4.809), (-0.01276, 1.254, 4.928), (-0.3182, 1.239, 4.965), (0.2927, 1.239, 4.965), (-0.3526, 1.282, 4.85), (0.3242, 1.343, 4.877), (-0.01419, 1.344, 4.832), (-0.01276, 1.344, 4.96), (-0.3182, 1.343, 5.0), (0.2927, 1.343, 5.0), (-0.3526, 1.343, 4.877), (0.3242, 1.553, 4.877), (-0.01418, 1.554, 4.833), (-0.01276, 1.554, 4.96), (-0.3182, 1.553, 5.0), (0.2927, 1.553, 5.0), (-0.3526, 1.553, 4.877), (0.3242, 1.631, 4.882), (-0.01418, 1.613, 4.841), (-0.01276, 1.667, 4.957), (-0.3182, 1.683, 4.993), (0.2927, 1.683, 4.993), (-0.3526, 1.631, 4.882), (0.3242, 1.688, 4.859), (-0.01418, 1.655, 4.829), (-0.01276, 1.749, 4.915), (-0.3182, 1.778, 4.943), (0.2927, 1.778, 4.943), (-0.3526, 1.688, 4.859), (0.3242, 1.772, 4.772), (-0.01418, 1.731, 4.755), (-0.01276, 1.85, 4.802), (-0.3182, 1.887, 4.817), (0.2927, 1.887, 4.817), (-0.3526, 1.772, 4.772), (0.3243, 3.05, 1.572), (-0.01417, 3.009, 1.555), (-0.01275, 3.127, 1.602), (-0.3182, 3.164, 1.618), (0.2927, 3.164, 1.618), (-0.3526, 3.05, 1.572)], [], [(0, 1, 3, 2), (2, 3, 5, 4), (4, 5, 7, 6), (6, 7, 9, 8), (8, 9, 11, 10), (10, 11, 13, 12), (12, 13, 15, 14), (14, 15, 17, 16), (16, 17, 19, 18), (18, 19, 21, 20), (20, 21, 23, 22), (22, 23, 25, 24), (24, 25, 27, 26), (26, 27, 29, 28), (28, 29, 31, 30), (30, 31, 33, 32), (32, 33, 35, 34), (34, 35, 37, 36), (36, 37, 39, 38), (38, 39, 41, 40), (40, 41, 43, 42), (42, 43, 45, 44), (7, 5, 50, 51), (44, 45, 47, 46), (46, 47, 1, 0), (0, 2, 4, 6, 8, 10, 12, 14, 16, 18, 20, 22, 24, 26, 28, 30, 32, 34, 36, 38, 40, 42, 44, 46), (59, 58, 82, 83), (17, 15, 55, 56), (3, 1, 48, 49), (27, 25, 60, 61), (37, 35, 65, 66), (47, 45, 70, 71), (13, 11, 53, 54), (23, 21, 58, 59), (33, 31, 63, 64), (43, 41, 68, 69), (9, 7, 51, 52), (19, 17, 56, 57), (29, 27, 61, 62), (39, 37, 66, 67), (1, 47, 71, 48), (5, 3, 49, 50), (15, 13, 54, 55), (25, 23, 59, 60), (35, 33, 64, 65), (45, 43, 69, 70), (11, 9, 52, 53), (21, 19, 57, 58), (31, 29, 62, 63), (41, 39, 67, 68), (91, 90, 114, 115), (52, 51, 75, 76), (60, 59, 83, 84), (53, 52, 76, 77), (67, 66, 90, 91), (61, 60, 84, 85), (54, 53, 77, 78), (68, 67, 91, 92), (62, 61, 85, 86), (55, 54, 78, 79), (69, 68, 92, 93), (63, 62, 86, 87), (56, 55, 79, 80), (70, 69, 93, 94), (49, 48, 72, 73), (64, 63, 87, 88), (57, 56, 80, 81), (71, 70, 94, 95), (50, 49, 73, 74), (65, 64, 88, 89), (58, 57, 81, 82), (48, 71, 95, 72), (51, 50, 74, 75), (66, 65, 89, 90), (103, 102, 126, 127), (85, 84, 108, 109), (78, 77, 101, 102), (92, 91, 115, 116), (86, 85, 109, 110), (79, 78, 102, 103), (93, 92, 116, 117), (87, 86, 110, 111), (80, 79, 103, 104), (94, 93, 117, 118), (73, 72, 96, 97), (88, 87, 111, 112), (81, 80, 104, 105), (95, 94, 118, 119), (74, 73, 97, 98), (89, 88, 112, 113), (82, 81, 105, 106), (72, 95, 119, 96), (75, 74, 98, 99), (90, 89, 113, 114), (83, 82, 106, 107), (76, 75, 99, 100), (84, 83, 107, 108), (77, 76, 100, 101), (129, 128, 152, 153), (117, 116, 140, 141), (111, 110, 134, 135), (104, 103, 127, 128), (118, 117, 141, 142), (97, 96, 120, 121), (112, 111, 135, 136), (105, 104, 128, 129), (119, 118, 142, 143), (98, 97, 121, 122), (113, 112, 136, 137), (106, 105, 129, 130), (96, 119, 143, 120), (99, 98, 122, 123), (114, 113, 137, 138), (107, 106, 130, 131), (100, 99, 123, 124), (108, 107, 131, 132), (101, 100, 124, 125), (115, 114, 138, 139), (109, 108, 132, 133), (102, 101, 125, 126), (116, 115, 139, 140), (110, 109, 133, 134), (143, 142, 166, 167), (122, 121, 145, 146), (137, 136, 160, 161), (130, 129, 153, 154), (120, 143, 167, 144), (123, 122, 146, 147), (138, 137, 161, 162), (131, 130, 154, 155), (124, 123, 147, 148), (132, 131, 155, 156), (125, 124, 148, 149), (139, 138, 162, 163), (133, 132, 156, 157), (126, 125, 149, 150), (140, 139, 163, 164), (134, 133, 157, 158), (127, 126, 150, 151), (141, 140, 164, 165), (135, 134, 158, 159), (128, 127, 151, 152), (142, 141, 165, 166), (121, 120, 144, 145), (136, 135, 159, 160), (168, 169, 171, 170), (170, 171, 173, 172), (172, 173, 175, 174), (174, 175, 177, 176), (176, 177, 179, 178), (178, 179, 181, 180), (180, 181, 183, 182), (182, 183, 185, 184), (184, 185, 187, 186), (186, 187, 189, 188), (188, 189, 191, 190), (190, 191, 193, 192), (192, 193, 195, 194), (194, 195, 197, 196), (196, 197, 199, 198), (198, 199, 201, 200), (200, 201, 203, 202), (202, 203, 205, 204), (204, 205, 207, 206), (206, 207, 209, 208), (208, 209, 211, 210), (210, 211, 213, 212), (175, 173, 218, 219), (212, 213, 215, 214), (214, 215, 169, 168), (168, 170, 172, 174, 176, 178, 180, 182, 184, 186, 188, 190, 192, 194, 196, 198, 200, 202, 204, 206, 208, 210, 212, 214), (227, 226, 250, 251), (185, 183, 223, 224), (171, 169, 216, 217), (195, 193, 228, 229), (205, 203, 233, 234), (215, 213, 238, 239), (181, 179, 221, 222), (191, 189, 226, 227), (201, 199, 231, 232), (211, 209, 236, 237), (177, 175, 219, 220), (187, 185, 224, 225), (197, 195, 229, 230), (207, 205, 234, 235), (169, 215, 239, 216), (173, 171, 217, 218), (183, 181, 222, 223), (193, 191, 227, 228), (203, 201, 232, 233), (213, 211, 237, 238), (179, 177, 220, 221), (189, 187, 225, 226), (199, 197, 230, 231), (209, 207, 235, 236), (259, 258, 282, 283), (220, 219, 243, 244), (228, 227, 251, 252), (221, 220, 244, 245), (235, 234, 258, 259), (229, 228, 252, 253), (222, 221, 245, 246), (236, 235, 259, 260), (230, 229, 253, 254), (223, 222, 246, 247), (237, 236, 260, 261), (231, 230, 254, 255), (224, 223, 247, 248), (238, 237, 261, 262), (217, 216, 240, 241), (232, 231, 255, 256), (225, 224, 248, 249), (239, 238, 262, 263), (218, 217, 241, 242), (233, 232, 256, 257), (226, 225, 249, 250), (216, 239, 263, 240), (219, 218, 242, 243), (234, 233, 257, 258), (271, 270, 294, 295), (253, 252, 276, 277), (246, 245, 269, 270), (260, 259, 283, 284), (254, 253, 277, 278), (247, 246, 270, 271), (261, 260, 284, 285), (255, 254, 278, 279), (248, 247, 271, 272), (262, 261, 285, 286), (241, 240, 264, 265), (256, 255, 279, 280), (249, 248, 272, 273), (263, 262, 286, 287), (242, 241, 265, 266), (257, 256, 280, 281), (250, 249, 273, 274), (240, 263, 287, 264), (243, 242, 266, 267), (258, 257, 281, 282), (251, 250, 274, 275), (244, 243, 267, 268), (252, 251, 275, 276), (245, 244, 268, 269), (297, 296, 320, 321), (285, 284, 308, 309), (279, 278, 302, 303), (272, 271, 295, 296), (286, 285, 309, 310), (265, 264, 288, 289), (280, 279, 303, 304), (273, 272, 296, 297), (287, 286, 310, 311), (266, 265, 289, 290), (281, 280, 304, 305), (274, 273, 297, 298), (264, 287, 311, 288), (267, 266, 290, 291), (282, 281, 305, 306), (275, 274, 298, 299), (268, 267, 291, 292), (276, 275, 299, 300), (269, 268, 292, 293), (283, 282, 306, 307), (277, 276, 300, 301), (270, 269, 293, 294), (284, 283, 307, 308), (278, 277, 301, 302), (311, 310, 334, 335), (290, 289, 313, 314), (305, 304, 328, 329), (298, 297, 321, 322), (288, 311, 335, 312), (291, 290, 314, 315), (306, 305, 329, 330), (299, 298, 322, 323), (292, 291, 315, 316), (300, 299, 323, 324), (293, 292, 316, 317), (307, 306, 330, 331), (301, 300, 324, 325), (294, 293, 317, 318), (308, 307, 331, 332), (302, 301, 325, 326), (295, 294, 318, 319), (309, 308, 332, 333), (303, 302, 326, 327), (296, 295, 319, 320), (310, 309, 333, 334), (289, 288, 312, 313), (304, 303, 327, 328), (155, 154, 517, 516), (318, 319, 536, 535), (144, 167, 528, 526), (331, 332, 549, 548), (154, 153, 518, 517), (317, 318, 535, 534), (167, 166, 505, 528), (330, 331, 548, 547), (153, 152, 519, 518), (316, 317, 534, 533), (166, 165, 506, 505), (329, 330, 547, 546), (152, 151, 520, 519), (315, 316, 533, 532), (165, 164, 507, 506), (328, 329, 546, 545), (151, 150, 521, 520), (314, 315, 532, 531), (164, 163, 508, 507), (327, 328, 545, 544), (150, 149, 522, 521), (313, 314, 531, 529), (163, 162, 509, 508), (326, 327, 544, 543), (336, 337, 339, 338), (338, 339, 341, 340), (340, 341, 343, 342), (342, 343, 345, 344), (344, 345, 347, 346), (346, 347, 349, 348), (348, 349, 351, 350), (350, 351, 353, 352), (352, 353, 355, 354), (354, 355, 357, 356), (356, 357, 359, 358), (358, 359, 361, 360), (360, 361, 363, 362), (362, 363, 365, 364), (364, 365, 367, 366), (366, 367, 369, 368), (368, 369, 371, 370), (370, 371, 373, 372), (372, 373, 375, 374), (374, 375, 377, 376), (376, 377, 379, 378), (378, 379, 381, 380), (343, 341, 386, 387), (380, 381, 383, 382), (382, 383, 337, 336), (336, 338, 340, 342, 344, 346, 348, 350, 352, 354, 356, 358, 360, 362, 364, 366, 368, 370, 372, 374, 376, 378, 380, 382), (395, 394, 418, 419), (353, 351, 391, 392), (339, 337, 384, 385), (363, 361, 396, 397), (373, 371, 401, 402), (383, 381, 406, 407), (349, 347, 389, 390), (359, 357, 394, 395), (369, 367, 399, 400), (379, 377, 404, 405), (345, 343, 387, 388), (355, 353, 392, 393), (365, 363, 397, 398), (375, 373, 402, 403), (337, 383, 407, 384), (341, 339, 385, 386), (351, 349, 390, 391), (361, 359, 395, 396), (371, 369, 400, 401), (381, 379, 405, 406), (347, 345, 388, 389), (357, 355, 393, 394), (367, 365, 398, 399), (377, 375, 403, 404), (427, 426, 450, 451), (388, 387, 411, 412), (396, 395, 419, 420), (389, 388, 412, 413), (403, 402, 426, 427), (397, 396, 420, 421), (390, 389, 413, 414), (404, 403, 427, 428), (398, 397, 421, 422), (391, 390, 414, 415), (405, 404, 428, 429), (399, 398, 422, 423), (392, 391, 415, 416), (406, 405, 429, 430), (385, 384, 408, 409), (400, 399, 423, 424), (393, 392, 416, 417), (407, 406, 430, 431), (386, 385, 409, 410), (401, 400, 424, 425), (394, 393, 417, 418), (384, 407, 431, 408), (387, 386, 410, 411), (402, 401, 425, 426), (439, 438, 462, 463), (421, 420, 444, 445), (414, 413, 437, 438), (428, 427, 451, 452), (422, 421, 445, 446), (415, 414, 438, 439), (429, 428, 452, 453), (423, 422, 446, 447), (416, 415, 439, 440), (430, 429, 453, 454), (409, 408, 432, 433), (424, 423, 447, 448), (417, 416, 440, 441), (431, 430, 454, 455), (410, 409, 433, 434), (425, 424, 448, 449), (418, 417, 441, 442), (408, 431, 455, 432), (411, 410, 434, 435), (426, 425, 449, 450), (419, 418, 442, 443), (412, 411, 435, 436), (420, 419, 443, 444), (413, 412, 436, 437), (465, 464, 488, 489), (453, 452, 476, 477), (447, 446, 470, 471), (440, 439, 463, 464), (454, 453, 477, 478), (433, 432, 456, 457), (448, 447, 471, 472), (441, 440, 464, 465), (455, 454, 478, 479), (434, 433, 457, 458), (449, 448, 472, 473), (442, 441, 465, 466), (432, 455, 479, 456), (435, 434, 458, 459), (450, 449, 473, 474), (443, 442, 466, 467), (436, 435, 459, 460), (444, 443, 467, 468), (437, 436, 460, 461), (451, 450, 474, 475), (445, 444, 468, 469), (438, 437, 461, 462), (452, 451, 475, 476), (446, 445, 469, 470), (479, 478, 502, 503), (458, 457, 481, 482), (473, 472, 496, 497), (466, 465, 489, 490), (456, 479, 503, 480), (459, 458, 482, 483), (474, 473, 497, 498), (467, 466, 490, 491), (460, 459, 483, 484), (468, 467, 491, 492), (461, 460, 484, 485), (475, 474, 498, 499), (469, 468, 492, 493), (462, 461, 485, 486), (476, 475, 499, 500), (470, 469, 493, 494), (463, 462, 486, 487), (477, 476, 500, 501), (471, 470, 494, 495), (464, 463, 487, 488), (478, 477, 501, 502), (457, 456, 480, 481), (472, 471, 495, 496), (485, 484, 504), (500, 499, 504), (493, 492, 504), (486, 485, 504), (501, 500, 504), (494, 493, 504), (487, 486, 504), (502, 501, 504), (495, 494, 504), (488, 487, 504), (503, 502, 504), (481, 480, 504), (496, 495, 504), (489, 488, 504), (480, 503, 504), (482, 481, 504), (497, 496, 504), (490, 489, 504), (483, 482, 504), (498, 497, 504), (491, 490, 504), (484, 483, 504), (499, 498, 504), (492, 491, 504), (548, 549, 556, 557), (522, 523, 597, 596), (535, 536, 569, 570), (509, 510, 584, 583), (549, 550, 555, 556), (521, 522, 596, 595), (536, 537, 568, 569), (508, 509, 583, 582), (550, 551, 554, 555), (520, 521, 595, 594), (537, 538, 567, 568), (507, 508, 582, 581), (551, 552, 553, 554), (519, 520, 594, 593), (538, 539, 566, 567), (506, 507, 581, 580), (539, 540, 565, 566), (505, 506, 580, 579), (518, 519, 593, 592), (540, 541, 564, 565), (528, 505, 579, 578), (517, 518, 592, 591), (541, 542, 563, 564), (526, 528, 578, 577), (332, 333, 550, 549), (319, 320, 537, 536), (156, 155, 516, 515), (333, 334, 551, 550), (320, 321, 538, 537), (157, 156, 515, 514), (334, 335, 552, 551), (321, 322, 539, 538), (158, 157, 514, 513), (335, 312, 530, 552), (145, 144, 526, 527), (322, 323, 540, 539), (159, 158, 513, 512), (146, 145, 527, 525), (323, 324, 541, 540), (160, 159, 512, 511), (147, 146, 525, 524), (324, 325, 542, 541), (161, 160, 511, 510), (148, 147, 524, 523), (325, 326, 543, 542), (162, 161, 510, 509), (312, 313, 529, 530), (149, 148, 523, 522), (557, 556, 604, 605), (597, 598, 646, 645), (570, 569, 617, 618), (583, 584, 632, 631), (556, 555, 603, 604), (596, 597, 645, 644), (569, 568, 616, 617), (582, 583, 631, 630), (555, 554, 602, 603), (595, 596, 644, 643), (568, 567, 615, 616), (581, 582, 630, 629), (554, 553, 601, 602), (594, 595, 643, 642), (567, 566, 614, 615), (580, 581, 629, 628), (593, 594, 642, 641), (566, 565, 613, 614), (579, 580, 628, 627), (592, 593, 641, 640), (565, 564, 612, 613), (578, 579, 627, 626), (591, 592, 640, 639), (564, 563, 611, 612), (510, 511, 585, 584), (534, 535, 570, 571), (523, 524, 598, 597), (552, 530, 576, 553), (547, 548, 557, 558), (511, 512, 586, 585), (533, 534, 571, 572), (524, 525, 599, 598), (546, 547, 558, 559), (512, 513, 587, 586), (532, 533, 572, 573), (525, 527, 600, 599), (545, 546, 559, 560), (513, 514, 588, 587), (531, 532, 573, 574), (527, 526, 577, 600), (544, 545, 560, 561), (514, 515, 589, 588), (529, 531, 574, 575), (543, 544, 561, 562), (515, 516, 590, 589), (530, 529, 575, 576), (542, 543, 562, 563), (516, 517, 591, 590), (641, 642, 617, 616), (626, 627, 602, 601), (624, 623, 649, 650), (633, 634, 609, 608), (640, 641, 616, 615), (648, 625, 651, 653), (647, 648, 623, 622), (632, 633, 608, 607), (639, 640, 615, 614), (646, 647, 622, 621), (631, 632, 607, 606), (638, 639, 614, 613), (645, 646, 621, 620), (630, 631, 606, 605), (637, 638, 613, 612), (644, 645, 620, 619), (629, 630, 605, 604), (636, 637, 612, 611), (643, 644, 619, 618), (628, 629, 604, 603), (635, 636, 611, 610), (642, 643, 618, 617), (627, 628, 603, 602), (634, 635, 610, 609), (584, 585, 633, 632), (571, 570, 618, 619), (598, 599, 647, 646), (558, 557, 605, 606), (585, 586, 634, 633), (572, 571, 619, 620), (599, 600, 648, 647), (559, 558, 606, 607), (586, 587, 635, 634), (573, 572, 620, 621), (600, 577, 625, 648), (560, 559, 607, 608), (587, 588, 636, 635), (574, 573, 621, 622), (553, 576, 624, 601), (561, 560, 608, 609), (588, 589, 637, 636), (575, 574, 622, 623), (562, 561, 609, 610), (589, 590, 638, 637), (576, 575, 623, 624), (563, 562, 610, 611), (590, 591, 639, 638), (577, 578, 626, 625), (654, 650, 656, 660), (649, 653, 659, 655), (601, 624, 650, 654), (625, 626, 652, 651), (623, 648, 653, 649), (626, 601, 654, 652), (659, 657, 663, 665), (658, 660, 666, 664), (651, 652, 658, 657), (652, 654, 660, 658), (653, 651, 657, 659), (650, 649, 655, 656), (666, 662, 668, 672), (661, 665, 671, 667), (656, 655, 661, 662), (655, 659, 665, 661), (660, 656, 662, 666), (657, 658, 664, 663), (668, 667, 673, 674), (671, 669, 675, 677), (663, 664, 670, 669), (664, 666, 672, 670), (665, 663, 669, 671), (662, 661, 667, 668), (676, 678, 684, 682), (675, 676, 682, 681), (667, 671, 677, 673), (672, 668, 674, 678), (669, 670, 676, 675), (670, 672, 678, 676), (679, 683, 689, 685), (680, 679, 685, 686), (677, 675, 681, 683), (674, 673, 679, 680), (673, 677, 683, 679), (678, 674, 680, 684), (689, 687, 693, 695), (688, 690, 696, 694), (684, 680, 686, 690), (681, 682, 688, 687), (682, 684, 690, 688), (683, 681, 687, 689), (696, 692, 698, 702), (691, 695, 701, 697), (686, 685, 691, 692), (685, 689, 695, 691), (690, 686, 692, 696), (687, 688, 694, 693), (701, 699, 698, 697), (699, 700, 702, 698), (693, 694, 700, 699), (694, 696, 702, 700), (695, 693, 699, 701), (692, 691, 697, 698)])
me_cylinder.polygons.foreach_set('material_index', [0, 0, 0, 0, 0, 0, 0, 0, 0, 0, 0, 0, 0, 0, 0, 0, 0, 0, 0, 0, 0, 0, 0, 0, 0, 0, 0, 0, 0, 0, 0, 0, 0, 0, 0, 0, 0, 0, 0, 0, 0, 0, 0, 0, 0, 0, 0, 0, 0, 0, 0, 0, 0, 0, 0, 0, 0, 0, 0, 0, 0, 0, 0, 0, 0, 0, 0, 0, 0, 0, 0, 0, 0, 0, 0, 0, 0, 0, 0, 0, 0, 0, 0, 0, 0, 0, 0, 0, 0, 0, 0, 0, 0, 0, 0, 0, 0, 0, 0, 0, 0, 0, 0, 0, 0, 0, 0, 0, 0, 0, 0, 0, 0, 0, 0, 0, 0, 0, 0, 0, 0, 0, 0, 0, 0, 0, 0, 0, 0, 0, 0, 0, 0, 0, 0, 0, 0, 0, 0, 0, 0, 0, 0, 0, 0, 0, 0, 0, 0, 0, 0, 0, 0, 0, 0, 0, 0, 0, 0, 0, 0, 0, 0, 0, 0, 0, 0, 0, 0, 0, 0, 0, 0, 0, 0, 0, 0, 0, 0, 0, 0, 0, 0, 0, 0, 0, 0, 0, 0, 0, 0, 0, 0, 0, 0, 0, 0, 0, 0, 0, 0, 0, 0, 0, 0, 0, 0, 0, 0, 0, 0, 0, 0, 0, 0, 0, 0, 0, 0, 0, 0, 0, 0, 0, 0, 0, 0, 0, 0, 0, 0, 0, 0, 0, 0, 0, 0, 0, 0, 0, 0, 0, 0, 0, 0, 0, 0, 0, 0, 0, 0, 0, 0, 0, 0, 0, 0, 0, 0, 0, 0, 0, 0, 0, 0, 0, 0, 0, 0, 0, 0, 0, 0, 0, 0, 0, 0, 0, 0, 0, 0, 0, 0, 0, 0, 0, 0, 0, 0, 0, 0, 2, 0, 2, 0, 2, 0, 2, 0, 2, 0, 2, 0, 2, 0, 2, 0, 2, 0, 2, 0, 2, 0, 2, 1, 1, 1, 1, 1, 1, 1, 1, 1, 1, 1, 1, 1, 1, 1, 1, 1, 1, 1, 1, 1, 1, 1, 1, 1, 1, 1, 1, 1, 1, 1, 1, 1, 1, 1, 1, 1, 1, 1, 1, 1, 1, 1, 1, 1, 1, 1, 1, 1, 1, 1, 1, 1, 1, 1, 1, 1, 1, 1, 1, 1, 1, 1, 1, 1, 1, 1, 1, 1, 1, 1, 1, 1, 1, 1, 1, 1, 1, 1, 1, 1, 1, 1, 1, 1, 1, 1, 1, 1, 1, 1, 1, 1, 1, 1, 1, 1, 1, 1, 1, 1, 1, 1, 1, 1, 1, 1, 1, 1, 1, 1, 1, 1, 1, 1, 1, 1, 1, 1, 1, 1, 1, 1, 1, 1, 1, 1, 1, 1, 1, 1, 1, 1, 1, 1, 1, 1, 1, 1, 1, 1, 1, 1, 1, 1, 1, 1, 1, 1, 1, 1, 1, 1, 1, 1, 1, 1, 1, 1, 1, 1, 1, 1, 1, 1, 1, 1, 1, 1, 2, 2, 2, 2, 2, 2, 2, 2, 2, 2, 2, 2, 2, 2, 2, 2, 2, 2, 2, 2, 2, 2, 2, 2, 2, 2, 0, 2, 2, 0, 2, 2, 0, 2, 0, 2, 0, 0, 2, 0, 0, 2, 0, 0, 2, 0, 2, 0, 2, 2, 2, 2, 2, 2, 2, 2, 2, 2, 2, 2, 2, 2, 2, 2, 2, 2, 2, 2, 2, 2, 2, 2, 2, 2, 2, 2, 2, 2, 2, 2, 2, 2, 2, 2, 2, 2, 2, 2, 2, 2, 2, 2, 2, 2, 2, 2, 2, 2, 2, 2, 2, 2, 2, 2, 2, 2, 2, 2, 2, 2, 2, 2, 2, 2, 2, 2, 2, 2, 2, 2, 2, 2, 2, 2, 2, 2, 2, 2, 2, 2, 2, 2, 2, 2, 2, 2, 2, 2, 2, 2, 2, 2, 2, 2, 2, 2, 2, 2, 2, 2, 2, 2, 2, 2, 2, 2, 2, 2, 2, 2, 2, 2, 2, 2, 2, 2, 2, 2, 2, 2, 2, 2, 2, 2, 2, 2, 2, 2, 2, 2, 2, 2, 2, 2, 2, 2, 2, 2, 2, 2, 2, 2, 2, 2, 2, 2, 2, 2])
me_cylinder.materials.append(mat_material_001)
me_cylinder.materials.append(mat_material_002)
me_cylinder.materials.append(mat_material_003)
me_cylinder.use_remesh_preserve_volume = False
me_cylinder.use_remesh_preserve_attributes = False
me_cylinder.use_mirror_vertex_groups = False
me_cylinder.update()

# ---- objects
ob_cube = bpy.data.objects.new('Cube', me_cube)
ob_point = bpy.data.objects.new('Point', light_point)
ob_cylinder = bpy.data.objects.new('Cylinder', me_cylinder)
ob_lamp = bpy.data.objects.new('Lamp', light_lamp)
ob_camera = bpy.data.objects.new('Camera', cam_camera)

# ---- transforms, parenting, visibility, modifiers, constraints
ob_cube.location = (1.556, -0.7738, 2.321)
ob_cube.scale = (0.7944, 1.369, 1.0)
ob_cube.lineart.crease_threshold = 0.0
ob_point.location = (0.542, 4.699, 9.935)
ob_point.hide_viewport = True
ob_point.lineart.crease_threshold = 0.0
ob_cylinder.location = (0.4544, 1.054, 1.368)
ob_cylinder.lineart.crease_threshold = 0.0
ob_lamp.location = (0.5341, -4.614, 9.972)
ob_lamp.rotation_euler = (0.6503, 0.05522, 1.866)
ob_lamp.lock_rotations_4d = False
ob_lamp.empty_display_type = 'ARROWS'
ob_lamp.color = (0.0, 0.0, 0.0, 0.0)
ob_lamp.hide_viewport = True
ob_lamp.lineart.crease_threshold = 0.0
ob_camera.location = (7.481, -6.508, 5.344)
ob_camera.rotation_euler = (1.109, 0.01082, 0.8149)
ob_camera.lock_rotations_4d = False
ob_camera.empty_display_type = 'ARROWS'
ob_camera.color = (0.0, 0.0, 0.0, 0.0)
ob_camera.display_type = 'WIRE'
ob_camera.lineart.crease_threshold = 0.0

# ---- collection membership
col_collection_1.objects.link(ob_cube)
col_collection_1.objects.link(ob_point)
col_collection_1.objects.link(ob_cylinder)
col_collection_1.objects.link(ob_lamp)
col_collection_1.objects.link(ob_camera)

# ---- scene / render settings (as saved in the file)
scene.camera = ob_camera
scene.frame_start = 1; scene.frame_end = 1; scene.frame_set(1)
scene.render.engine = 'BLENDER_EEVEE_NEXT'
scene.render.resolution_percentage = 50
scene.render.dither_intensity = 0.0
scene.render.line_thickness = 3.0
scene.cycles.use_denoising = False
scene.cycles.samples = 128
scene.cycles.sampling_pattern = 'TABULATED_SOBOL'
scene.cycles.light_sampling_threshold = 0.0
scene.cycles.use_adaptive_sampling = False
scene.cycles.use_light_tree = False
scene.cycles.blur_glossy = 0.0
scene.cycles.sample_clamp_indirect = 0.0
scene.view_settings.view_transform = 'Standard'
bpy.context.view_layer.update()
